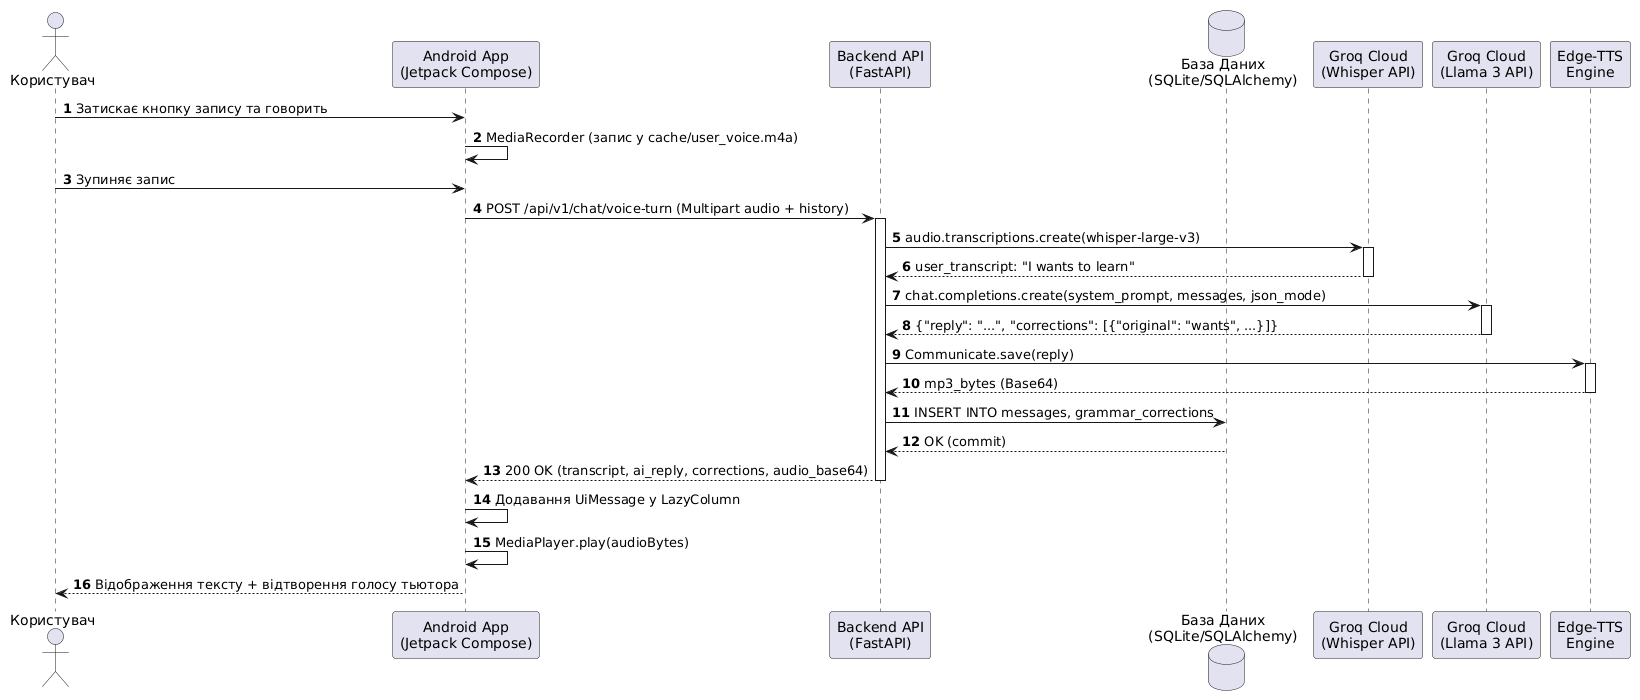

The diagram above was rendered by PlantUML. Its source (embedded in the PNG):
@startuml
autonumber
actor "Користувач" as User
participant "Android App\n(Jetpack Compose)" as App
participant "Backend API\n(FastAPI)" as API
database "База Даних\n(SQLite/SQLAlchemy)" as DB
participant "Groq Cloud\n(Whisper API)" as Whisper
participant "Groq Cloud\n(Llama 3 API)" as Llama
participant "Edge-TTS\nEngine" as TTS

User -> App: Затискає кнопку запису та говорить
App -> App: MediaRecorder (запис у cache/user_voice.m4a)
User -> App: Зупиняє запис
App -> API: POST /api/v1/chat/voice-turn (Multipart audio + history)

activate API
API -> Whisper: audio.transcriptions.create(whisper-large-v3)
activate Whisper
Whisper --> API: user_transcript: "I wants to learn"
deactivate Whisper

API -> Llama: chat.completions.create(system_prompt, messages, json_mode)
activate Llama
Llama --> API: {"reply": "...", "corrections": [{"original": "wants", ...}]}
deactivate Llama

API -> TTS: Communicate.save(reply)
activate TTS
TTS --> API: mp3_bytes (Base64)
deactivate TTS

API -> DB: INSERT INTO messages, grammar_corrections
DB --> API: OK (commit)

API --> App: 200 OK (transcript, ai_reply, corrections, audio_base64)
deactivate API

App -> App: Додавання UiMessage у LazyColumn
App -> App: MediaPlayer.play(audioBytes)
App --> User: Відображення тексту + відтворення голосу тьютора
@enduml